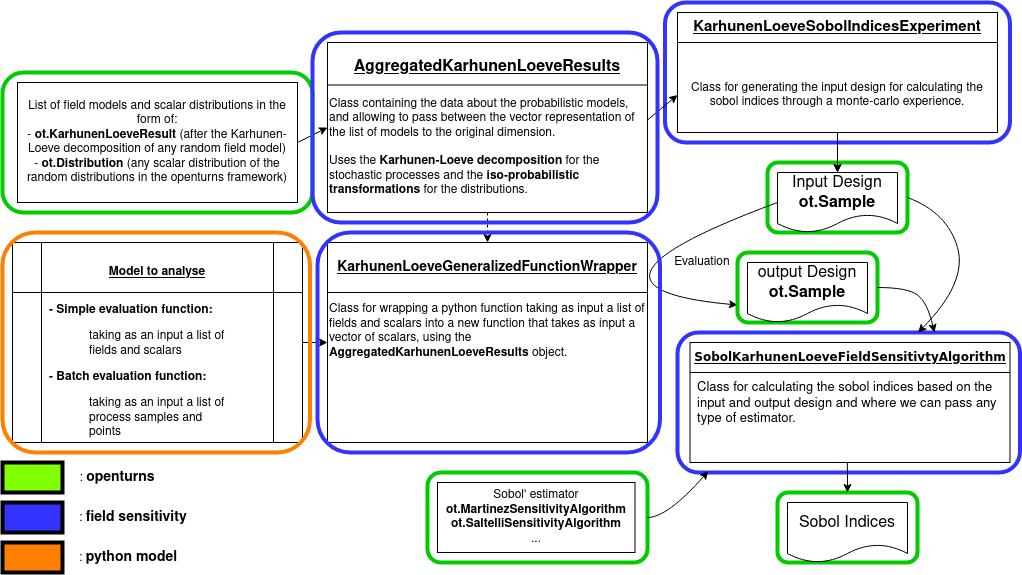

The diagram above was exported from draw.io. Its source (the exported page's mxGraphModel, read from the mxfile embedded in the PNG):
<mxGraphModel dx="776" dy="738" grid="1" gridSize="10" guides="1" tooltips="1" connect="1" arrows="1" fold="1" page="1" pageScale="1" pageWidth="850" pageHeight="1100" math="0" shadow="0">
  <root>
    <mxCell id="0" />
    <mxCell id="1" parent="0" />
    <mxCell id="7uYt_QIkDhrGaQEV5rvL-152" value="" style="edgeStyle=orthogonalEdgeStyle;rounded=0;orthogonalLoop=1;jettySize=auto;html=1;" edge="1" parent="1" source="7uYt_QIkDhrGaQEV5rvL-134" target="7uYt_QIkDhrGaQEV5rvL-113">
      <mxGeometry relative="1" as="geometry" />
    </mxCell>
    <mxCell id="7uYt_QIkDhrGaQEV5rvL-134" value="" style="rounded=1;whiteSpace=wrap;html=1;fillColor=none;strokeWidth=4;strokeColor=#3333FF;" vertex="1" parent="1">
      <mxGeometry x="777.5" y="400" width="345" height="140" as="geometry" />
    </mxCell>
    <mxCell id="7uYt_QIkDhrGaQEV5rvL-115" value="" style="rounded=0;whiteSpace=wrap;html=1;" vertex="1" parent="1">
      <mxGeometry x="802.5" y="740" width="320" height="120" as="geometry" />
    </mxCell>
    <mxCell id="7uYt_QIkDhrGaQEV5rvL-137" value="&lt;div align=&quot;left&quot;&gt;&lt;font style=&quot;font-size: 13px&quot;&gt;Class for calculating the sobol indices based on the input and output design&lt;/font&gt;&lt;font style=&quot;font-size: 13px&quot;&gt; and where we can pass any type of estimator.&lt;br&gt;&lt;/font&gt;&lt;/div&gt;&lt;div align=&quot;left&quot;&gt;&lt;font style=&quot;font-size: 13px&quot;&gt;&lt;br&gt;&lt;/font&gt;&lt;/div&gt;&lt;div align=&quot;left&quot;&gt;&lt;font style=&quot;font-size: 13px&quot;&gt;&lt;br&gt;&lt;/font&gt;&lt;/div&gt;&lt;div align=&quot;left&quot;&gt;&lt;font style=&quot;font-size: 13px&quot;&gt;&lt;br&gt;&lt;/font&gt;&lt;/div&gt;&lt;div align=&quot;left&quot;&gt;&lt;font style=&quot;font-size: 13px&quot;&gt;&lt;br&gt;&lt;/font&gt;&lt;/div&gt;&lt;div align=&quot;left&quot;&gt;&lt;font style=&quot;font-size: 13px&quot;&gt;&lt;/font&gt;&lt;br&gt;&lt;/div&gt;" style="text;html=1;strokeColor=none;fillColor=none;align=left;verticalAlign=middle;whiteSpace=wrap;rounded=0;" vertex="1" parent="1">
      <mxGeometry x="807.5" y="840" width="310" as="geometry" />
    </mxCell>
    <mxCell id="7uYt_QIkDhrGaQEV5rvL-135" value="" style="rounded=1;whiteSpace=wrap;html=1;fillColor=none;strokeWidth=4;strokeColor=#3333FF;" vertex="1" parent="1">
      <mxGeometry x="790" y="730" width="342.5" height="140" as="geometry" />
    </mxCell>
    <mxCell id="7uYt_QIkDhrGaQEV5rvL-131" value="" style="rounded=1;whiteSpace=wrap;html=1;fillColor=none;strokeWidth=4;strokeColor=#00CC00;" vertex="1" parent="1">
      <mxGeometry x="880" y="560" width="140" height="70" as="geometry" />
    </mxCell>
    <mxCell id="7uYt_QIkDhrGaQEV5rvL-93" value="&lt;div&gt;List of field models and scalar distributions in the form of:&lt;/div&gt;&lt;div&gt;- &lt;b&gt;ot.KarhunenLoeveResult &lt;/b&gt;(after the Karhunen-Loeve decomposition of any random field model)&lt;/div&gt;&lt;div&gt;- &lt;b&gt;ot.Distribution &lt;/b&gt;(any scalar distribution of the random distributions in the openturns framework)&lt;br&gt;&lt;/div&gt;" style="rounded=0;whiteSpace=wrap;html=1;" vertex="1" parent="1">
      <mxGeometry x="130" y="480" width="280" height="120" as="geometry" />
    </mxCell>
    <mxCell id="7uYt_QIkDhrGaQEV5rvL-94" value="" style="rounded=0;whiteSpace=wrap;html=1;" vertex="1" parent="1">
      <mxGeometry x="440" y="440" width="320" height="170" as="geometry" />
    </mxCell>
    <mxCell id="7uYt_QIkDhrGaQEV5rvL-95" value="" style="endArrow=none;html=1;entryX=1;entryY=0.25;entryDx=0;entryDy=0;exitX=0;exitY=0.25;exitDx=0;exitDy=0;" edge="1" parent="1" source="7uYt_QIkDhrGaQEV5rvL-94" target="7uYt_QIkDhrGaQEV5rvL-94">
      <mxGeometry width="50" height="50" relative="1" as="geometry">
        <mxPoint x="420" y="570" as="sourcePoint" />
        <mxPoint x="470" y="520" as="targetPoint" />
      </mxGeometry>
    </mxCell>
    <mxCell id="7uYt_QIkDhrGaQEV5rvL-96" value="&lt;u&gt;&lt;font style=&quot;font-size: 16px&quot;&gt;&lt;b&gt;AggregatedKarhunenLoeveResults&lt;/b&gt;&lt;/font&gt;&lt;/u&gt;" style="text;html=1;strokeColor=none;fillColor=none;align=center;verticalAlign=middle;whiteSpace=wrap;rounded=0;" vertex="1" parent="1">
      <mxGeometry x="440" y="440" width="320" height="50" as="geometry" />
    </mxCell>
    <mxCell id="7uYt_QIkDhrGaQEV5rvL-98" value="" style="endArrow=classic;html=1;exitX=1;exitY=0.5;exitDx=0;exitDy=0;entryX=0;entryY=0.5;entryDx=0;entryDy=0;" edge="1" parent="1" source="7uYt_QIkDhrGaQEV5rvL-93" target="7uYt_QIkDhrGaQEV5rvL-94">
      <mxGeometry width="50" height="50" relative="1" as="geometry">
        <mxPoint x="460" y="570" as="sourcePoint" />
        <mxPoint x="510" y="520" as="targetPoint" />
      </mxGeometry>
    </mxCell>
    <mxCell id="7uYt_QIkDhrGaQEV5rvL-100" value="" style="endArrow=classic;html=1;exitX=0.5;exitY=1;exitDx=0;exitDy=0;dashed=1;entryX=0.5;entryY=0;entryDx=0;entryDy=0;" edge="1" parent="1" source="7uYt_QIkDhrGaQEV5rvL-94" target="7uYt_QIkDhrGaQEV5rvL-103">
      <mxGeometry width="50" height="50" relative="1" as="geometry">
        <mxPoint x="500" y="750" as="sourcePoint" />
        <mxPoint x="600" y="720" as="targetPoint" />
      </mxGeometry>
    </mxCell>
    <mxCell id="7uYt_QIkDhrGaQEV5rvL-101" value="" style="rounded=0;whiteSpace=wrap;html=1;" vertex="1" parent="1">
      <mxGeometry x="440" y="640" width="320" height="200" as="geometry" />
    </mxCell>
    <mxCell id="7uYt_QIkDhrGaQEV5rvL-102" value="" style="endArrow=none;html=1;entryX=1;entryY=0.25;entryDx=0;entryDy=0;exitX=0;exitY=0.25;exitDx=0;exitDy=0;" edge="1" parent="1" source="7uYt_QIkDhrGaQEV5rvL-101" target="7uYt_QIkDhrGaQEV5rvL-101">
      <mxGeometry width="50" height="50" relative="1" as="geometry">
        <mxPoint x="430" y="790" as="sourcePoint" />
        <mxPoint x="480" y="740" as="targetPoint" />
      </mxGeometry>
    </mxCell>
    <mxCell id="7uYt_QIkDhrGaQEV5rvL-103" value="&lt;font style=&quot;font-size: 14px&quot;&gt;&lt;u&gt;&lt;b&gt;KarhunenLoeveGeneralizedFunctionWrapper&lt;/b&gt;&lt;/u&gt;&lt;/font&gt;" style="text;html=1;strokeColor=none;fillColor=none;align=center;verticalAlign=middle;whiteSpace=wrap;rounded=0;" vertex="1" parent="1">
      <mxGeometry x="440" y="640" width="320" height="50" as="geometry" />
    </mxCell>
    <mxCell id="7uYt_QIkDhrGaQEV5rvL-106" value="" style="shape=process;whiteSpace=wrap;html=1;backgroundOutline=1;" vertex="1" parent="1">
      <mxGeometry x="125" y="640" width="290" height="200" as="geometry" />
    </mxCell>
    <mxCell id="7uYt_QIkDhrGaQEV5rvL-108" value="" style="endArrow=none;html=1;exitX=1;exitY=0.25;exitDx=0;exitDy=0;entryX=0;entryY=0.25;entryDx=0;entryDy=0;" edge="1" parent="1" source="7uYt_QIkDhrGaQEV5rvL-106" target="7uYt_QIkDhrGaQEV5rvL-106">
      <mxGeometry width="50" height="50" relative="1" as="geometry">
        <mxPoint x="145" y="580" as="sourcePoint" />
        <mxPoint x="195" y="530" as="targetPoint" />
      </mxGeometry>
    </mxCell>
    <mxCell id="7uYt_QIkDhrGaQEV5rvL-109" value="&lt;u&gt;&lt;b&gt;Model to analyse&lt;br&gt;&lt;/b&gt;&lt;/u&gt;" style="text;html=1;strokeColor=none;fillColor=none;align=center;verticalAlign=middle;whiteSpace=wrap;rounded=0;" vertex="1" parent="1">
      <mxGeometry x="160" y="650" width="220" height="40" as="geometry" />
    </mxCell>
    <mxCell id="7uYt_QIkDhrGaQEV5rvL-110" value="&lt;div&gt;&lt;b&gt;- Simple evaluation function: &lt;br&gt;&lt;/b&gt;&lt;/div&gt;&lt;blockquote&gt;&lt;div&gt;taking as an input a list of fields and scalars&lt;br&gt;&lt;/div&gt;&lt;/blockquote&gt;&lt;div&gt;&lt;b&gt;- Batch evaluation function:&lt;/b&gt;&lt;/div&gt;&lt;blockquote&gt;&lt;div&gt;taking as an input a list of process samples and points&lt;b&gt;&lt;br&gt;&lt;/b&gt;&lt;/div&gt;&lt;/blockquote&gt;" style="text;html=1;strokeColor=none;fillColor=none;align=left;verticalAlign=middle;whiteSpace=wrap;rounded=0;" vertex="1" parent="1">
      <mxGeometry x="160" y="700" width="225" height="150" as="geometry" />
    </mxCell>
    <mxCell id="7uYt_QIkDhrGaQEV5rvL-112" value="" style="endArrow=classic;html=1;entryX=0;entryY=0.5;entryDx=0;entryDy=0;exitX=1;exitY=0.5;exitDx=0;exitDy=0;" edge="1" parent="1" source="7uYt_QIkDhrGaQEV5rvL-106" target="7uYt_QIkDhrGaQEV5rvL-101">
      <mxGeometry width="50" height="50" relative="1" as="geometry">
        <mxPoint x="360" y="970" as="sourcePoint" />
        <mxPoint x="410" y="920" as="targetPoint" />
      </mxGeometry>
    </mxCell>
    <mxCell id="7uYt_QIkDhrGaQEV5rvL-113" value="&lt;div style=&quot;font-size: 16px&quot;&gt;&lt;font style=&quot;font-size: 16px&quot;&gt;Input Design &lt;/font&gt;&lt;/div&gt;&lt;font style=&quot;font-size: 16px&quot;&gt;&lt;b&gt;ot.Sample&lt;/b&gt;&lt;/font&gt;" style="shape=document;whiteSpace=wrap;html=1;boundedLbl=1;" vertex="1" parent="1">
      <mxGeometry x="890" y="570" width="120" height="60" as="geometry" />
    </mxCell>
    <mxCell id="7uYt_QIkDhrGaQEV5rvL-116" value="" style="endArrow=none;html=1;entryX=1;entryY=0.25;entryDx=0;entryDy=0;exitX=0;exitY=0.25;exitDx=0;exitDy=0;" edge="1" parent="1" source="7uYt_QIkDhrGaQEV5rvL-115" target="7uYt_QIkDhrGaQEV5rvL-115">
      <mxGeometry width="50" height="50" relative="1" as="geometry">
        <mxPoint x="762.5" y="930" as="sourcePoint" />
        <mxPoint x="812.5" y="880" as="targetPoint" />
      </mxGeometry>
    </mxCell>
    <mxCell id="7uYt_QIkDhrGaQEV5rvL-117" value="&lt;u&gt;&lt;font size=&quot;1&quot;&gt;&lt;span style=&quot;font-size: 12px ; font-family: &amp;#34;calibri&amp;#34; , sans-serif ; color: rgb(0 , 0 , 0) ; background-color: transparent ; font-weight: 700 ; font-style: normal ; font-variant: normal ; vertical-align: baseline&quot; id=&quot;docs-internal-guid-c8005298-7fff-4a9d-0b4a-e02541c0f850&quot;&gt;SobolKarhunenLoeveFieldSensitivtyAlgorithm&lt;/span&gt;&lt;/font&gt;&lt;/u&gt;" style="text;html=1;strokeColor=none;fillColor=none;align=center;verticalAlign=middle;whiteSpace=wrap;rounded=0;" vertex="1" parent="1">
      <mxGeometry x="802.5" y="740" width="320" height="30" as="geometry" />
    </mxCell>
    <mxCell id="7uYt_QIkDhrGaQEV5rvL-118" value="&lt;div align=&quot;left&quot;&gt;Class containing the data about the probabilistic models, and allowing to pass between the vector representation of the list of models to the original dimension. &amp;nbsp; &lt;br&gt;&lt;/div&gt;&lt;div align=&quot;left&quot;&gt;&lt;br&gt;&lt;/div&gt;&lt;div align=&quot;left&quot;&gt;Uses the &lt;b&gt;Karhunen-Loeve decomposition&lt;/b&gt; for the stochastic processes and the &lt;b&gt;iso-probabilistic transformations&lt;/b&gt; for the distributions. &lt;br&gt;&lt;/div&gt;" style="text;html=1;strokeColor=none;fillColor=none;align=left;verticalAlign=middle;whiteSpace=wrap;rounded=0;" vertex="1" parent="1">
      <mxGeometry x="440" y="490" width="320" height="110" as="geometry" />
    </mxCell>
    <mxCell id="7uYt_QIkDhrGaQEV5rvL-119" value="" style="rounded=0;whiteSpace=wrap;html=1;" vertex="1" parent="1">
      <mxGeometry x="790" y="410" width="320" height="120" as="geometry" />
    </mxCell>
    <mxCell id="7uYt_QIkDhrGaQEV5rvL-120" value="" style="endArrow=none;html=1;entryX=1;entryY=0.25;entryDx=0;entryDy=0;exitX=0;exitY=0.25;exitDx=0;exitDy=0;" edge="1" parent="1" source="7uYt_QIkDhrGaQEV5rvL-119" target="7uYt_QIkDhrGaQEV5rvL-119">
      <mxGeometry width="50" height="50" relative="1" as="geometry">
        <mxPoint x="790" y="560" as="sourcePoint" />
        <mxPoint x="840" y="510" as="targetPoint" />
      </mxGeometry>
    </mxCell>
    <mxCell id="7uYt_QIkDhrGaQEV5rvL-121" value="&lt;font style=&quot;font-size: 15px&quot;&gt;&lt;u&gt;&lt;b&gt;KarhunenLoeveSobolIndicesExperiment&lt;/b&gt;&lt;/u&gt;&lt;/font&gt;" style="text;html=1;strokeColor=none;fillColor=none;align=center;verticalAlign=middle;whiteSpace=wrap;rounded=0;" vertex="1" parent="1">
      <mxGeometry x="790" y="400" width="320" height="50" as="geometry" />
    </mxCell>
    <mxCell id="7uYt_QIkDhrGaQEV5rvL-123" value="&lt;div&gt;Class for generating the input design for calculating the sobol indices through a monte-carlo experience. &lt;br&gt;&lt;/div&gt;" style="text;html=1;strokeColor=none;fillColor=none;align=center;verticalAlign=middle;whiteSpace=wrap;rounded=0;" vertex="1" parent="1">
      <mxGeometry x="790" y="465" width="320" height="55" as="geometry" />
    </mxCell>
    <mxCell id="7uYt_QIkDhrGaQEV5rvL-124" value="" style="endArrow=classic;html=1;exitX=1;exitY=0.25;exitDx=0;exitDy=0;entryX=0;entryY=0.5;entryDx=0;entryDy=0;" edge="1" parent="1" source="7uYt_QIkDhrGaQEV5rvL-118" target="7uYt_QIkDhrGaQEV5rvL-123">
      <mxGeometry width="50" height="50" relative="1" as="geometry">
        <mxPoint x="740" y="430" as="sourcePoint" />
        <mxPoint x="670" y="370" as="targetPoint" />
      </mxGeometry>
    </mxCell>
    <mxCell id="7uYt_QIkDhrGaQEV5rvL-126" value="" style="endArrow=classic;html=1;entryX=0.5;entryY=0;entryDx=0;entryDy=0;exitX=0.5;exitY=1;exitDx=0;exitDy=0;" edge="1" parent="1" source="7uYt_QIkDhrGaQEV5rvL-119" target="7uYt_QIkDhrGaQEV5rvL-113">
      <mxGeometry width="50" height="50" relative="1" as="geometry">
        <mxPoint x="1120" y="630" as="sourcePoint" />
        <mxPoint x="1170" y="580" as="targetPoint" />
      </mxGeometry>
    </mxCell>
    <mxCell id="7uYt_QIkDhrGaQEV5rvL-127" value="" style="curved=1;endArrow=classic;html=1;exitX=0;exitY=0.5;exitDx=0;exitDy=0;entryX=0;entryY=0.75;entryDx=0;entryDy=0;" edge="1" parent="1" source="7uYt_QIkDhrGaQEV5rvL-113" target="7uYt_QIkDhrGaQEV5rvL-139">
      <mxGeometry width="50" height="50" relative="1" as="geometry">
        <mxPoint x="780" y="710" as="sourcePoint" />
        <mxPoint x="820" y="950" as="targetPoint" />
        <Array as="points">
          <mxPoint x="660" y="685" />
        </Array>
      </mxGeometry>
    </mxCell>
    <mxCell id="7uYt_QIkDhrGaQEV5rvL-129" value="&lt;div align=&quot;left&quot;&gt;Class for wrapping a python function taking as input a list of fields and scalars into a new function that takes as input a vector of scalars, using the &lt;b&gt;AggregatedKarhunenLoeveResults &lt;/b&gt;object.&lt;br&gt;&lt;/div&gt;&lt;div align=&quot;left&quot;&gt;&lt;br&gt;&lt;/div&gt;&lt;div align=&quot;left&quot;&gt;&lt;br&gt;&lt;/div&gt;&lt;div align=&quot;left&quot;&gt;&lt;br&gt;&lt;/div&gt;&lt;div align=&quot;left&quot;&gt;&lt;br&gt;&lt;/div&gt;&lt;div align=&quot;left&quot;&gt;&lt;br&gt;&lt;/div&gt;" style="text;html=1;strokeColor=none;fillColor=none;align=left;verticalAlign=middle;whiteSpace=wrap;rounded=0;" vertex="1" parent="1">
      <mxGeometry x="440" y="690" width="320" height="150" as="geometry" />
    </mxCell>
    <mxCell id="7uYt_QIkDhrGaQEV5rvL-130" value="" style="rounded=1;whiteSpace=wrap;html=1;fillColor=none;strokeWidth=4;strokeColor=#00CC00;" vertex="1" parent="1">
      <mxGeometry x="115" y="470" width="310" height="140" as="geometry" />
    </mxCell>
    <mxCell id="7uYt_QIkDhrGaQEV5rvL-132" value="" style="rounded=1;whiteSpace=wrap;html=1;fillColor=none;strokeWidth=4;strokeColor=#3333FF;" vertex="1" parent="1">
      <mxGeometry x="425" y="430" width="345" height="190" as="geometry" />
    </mxCell>
    <mxCell id="7uYt_QIkDhrGaQEV5rvL-133" value="" style="rounded=1;whiteSpace=wrap;html=1;fillColor=none;strokeWidth=4;strokeColor=#3333FF;" vertex="1" parent="1">
      <mxGeometry x="430" y="630" width="342.5" height="220" as="geometry" />
    </mxCell>
    <mxCell id="7uYt_QIkDhrGaQEV5rvL-136" value="" style="rounded=1;whiteSpace=wrap;html=1;fillColor=none;strokeWidth=4;strokeColor=#FF8000;" vertex="1" parent="1">
      <mxGeometry x="115" y="630" width="307.5" height="220" as="geometry" />
    </mxCell>
    <mxCell id="7uYt_QIkDhrGaQEV5rvL-138" value="Evaluation" style="text;html=1;strokeColor=none;fillColor=none;align=center;verticalAlign=middle;whiteSpace=wrap;rounded=0;" vertex="1" parent="1">
      <mxGeometry x="790" y="640" width="50" height="40" as="geometry" />
    </mxCell>
    <mxCell id="7uYt_QIkDhrGaQEV5rvL-139" value="" style="rounded=1;whiteSpace=wrap;html=1;fillColor=none;strokeWidth=4;strokeColor=#00CC00;" vertex="1" parent="1">
      <mxGeometry x="850" y="650" width="140" height="70" as="geometry" />
    </mxCell>
    <mxCell id="7uYt_QIkDhrGaQEV5rvL-140" value="&lt;font style=&quot;font-size: 16px&quot;&gt;output&lt;/font&gt;&lt;font style=&quot;font-size: 16px&quot;&gt; Design &lt;/font&gt;&lt;font style=&quot;font-size: 16px&quot;&gt;&lt;b&gt;ot.Sample&lt;/b&gt;&lt;/font&gt;" style="shape=document;whiteSpace=wrap;html=1;boundedLbl=1;" vertex="1" parent="1">
      <mxGeometry x="860" y="660" width="120" height="60" as="geometry" />
    </mxCell>
    <mxCell id="7uYt_QIkDhrGaQEV5rvL-141" value="" style="curved=1;endArrow=classic;html=1;exitX=1;exitY=0.5;exitDx=0;exitDy=0;entryX=0.75;entryY=0;entryDx=0;entryDy=0;" edge="1" parent="1" source="7uYt_QIkDhrGaQEV5rvL-139" target="7uYt_QIkDhrGaQEV5rvL-135">
      <mxGeometry width="50" height="50" relative="1" as="geometry">
        <mxPoint x="1050" y="700" as="sourcePoint" />
        <mxPoint x="1100" y="650" as="targetPoint" />
        <Array as="points">
          <mxPoint x="1020" y="685" />
          <mxPoint x="1040" y="700" />
        </Array>
      </mxGeometry>
    </mxCell>
    <mxCell id="7uYt_QIkDhrGaQEV5rvL-142" value="" style="curved=1;endArrow=classic;html=1;exitX=1;exitY=0.5;exitDx=0;exitDy=0;" edge="1" parent="1" source="7uYt_QIkDhrGaQEV5rvL-131" target="7uYt_QIkDhrGaQEV5rvL-135">
      <mxGeometry width="50" height="50" relative="1" as="geometry">
        <mxPoint x="1032.5" y="594.9999999999998" as="sourcePoint" />
        <mxPoint x="1080" y="710" as="targetPoint" />
        <Array as="points">
          <mxPoint x="1060" y="610" />
          <mxPoint x="1080" y="680" />
        </Array>
      </mxGeometry>
    </mxCell>
    <mxCell id="7uYt_QIkDhrGaQEV5rvL-143" value="" style="rounded=0;whiteSpace=wrap;html=1;strokeWidth=4;fillColor=#80FF00;" vertex="1" parent="1">
      <mxGeometry x="115" y="860" width="60" height="30" as="geometry" />
    </mxCell>
    <mxCell id="7uYt_QIkDhrGaQEV5rvL-144" value="" style="rounded=0;whiteSpace=wrap;html=1;strokeWidth=4;fillColor=#3333FF;" vertex="1" parent="1">
      <mxGeometry x="115" y="900" width="60" height="30" as="geometry" />
    </mxCell>
    <mxCell id="7uYt_QIkDhrGaQEV5rvL-145" value="" style="rounded=0;whiteSpace=wrap;html=1;strokeWidth=4;fillColor=#FF8000;" vertex="1" parent="1">
      <mxGeometry x="115" y="940" width="60" height="30" as="geometry" />
    </mxCell>
    <mxCell id="7uYt_QIkDhrGaQEV5rvL-147" value=": &lt;font style=&quot;font-size: 14px&quot;&gt;&lt;b&gt;openturns&lt;/b&gt;&lt;/font&gt;" style="text;html=1;strokeColor=none;fillColor=none;align=center;verticalAlign=middle;whiteSpace=wrap;rounded=0;" vertex="1" parent="1">
      <mxGeometry x="190" y="860" width="80" height="30" as="geometry" />
    </mxCell>
    <mxCell id="7uYt_QIkDhrGaQEV5rvL-148" value="&lt;div align=&quot;left&quot;&gt;: &lt;font style=&quot;font-size: 14px&quot;&gt;&lt;b&gt;field sensitivity&lt;/b&gt;&lt;/font&gt;&lt;/div&gt;" style="text;html=1;strokeColor=none;fillColor=none;align=left;verticalAlign=middle;whiteSpace=wrap;rounded=0;" vertex="1" parent="1">
      <mxGeometry x="190" y="900" width="120" height="30" as="geometry" />
    </mxCell>
    <mxCell id="7uYt_QIkDhrGaQEV5rvL-150" value="&lt;div align=&quot;left&quot;&gt;: &lt;font style=&quot;font-size: 14px&quot;&gt;&lt;b&gt;python model&lt;/b&gt;&lt;/font&gt;&lt;/div&gt;" style="text;html=1;strokeColor=none;fillColor=none;align=left;verticalAlign=middle;whiteSpace=wrap;rounded=0;" vertex="1" parent="1">
      <mxGeometry x="190" y="940" width="120" height="30" as="geometry" />
    </mxCell>
    <mxCell id="7uYt_QIkDhrGaQEV5rvL-155" value="" style="rounded=1;whiteSpace=wrap;html=1;fillColor=none;strokeWidth=4;strokeColor=#00CC00;" vertex="1" parent="1">
      <mxGeometry x="890" y="890" width="140" height="70" as="geometry" />
    </mxCell>
    <mxCell id="7uYt_QIkDhrGaQEV5rvL-156" value="&lt;div style=&quot;font-size: 16px&quot;&gt;&lt;font style=&quot;font-size: 16px&quot;&gt;Sobol Indices &lt;/font&gt;&lt;/div&gt;" style="shape=document;whiteSpace=wrap;html=1;boundedLbl=1;" vertex="1" parent="1">
      <mxGeometry x="900" y="900" width="120" height="60" as="geometry" />
    </mxCell>
    <mxCell id="7uYt_QIkDhrGaQEV5rvL-157" value="" style="endArrow=classic;html=1;exitX=0.496;exitY=0.929;exitDx=0;exitDy=0;exitPerimeter=0;entryX=0.5;entryY=0;entryDx=0;entryDy=0;" edge="1" parent="1" source="7uYt_QIkDhrGaQEV5rvL-135" target="7uYt_QIkDhrGaQEV5rvL-155">
      <mxGeometry width="50" height="50" relative="1" as="geometry">
        <mxPoint x="1080" y="950" as="sourcePoint" />
        <mxPoint x="1130" y="900" as="targetPoint" />
      </mxGeometry>
    </mxCell>
    <mxCell id="7uYt_QIkDhrGaQEV5rvL-159" value="&lt;div&gt;Sobol' estimator &lt;br&gt;&lt;/div&gt;&lt;div&gt;&lt;b&gt;ot.MartinezSensitivityAlgorithm&lt;/b&gt;&lt;/div&gt;&lt;div&gt;&lt;b&gt;ot.SaltelliSensitivityAlgorithm&lt;/b&gt;&lt;/div&gt;&lt;div&gt;...&lt;br&gt;&lt;/div&gt;" style="rounded=0;whiteSpace=wrap;html=1;" vertex="1" parent="1">
      <mxGeometry x="550" y="880" width="197.5" height="70" as="geometry" />
    </mxCell>
    <mxCell id="7uYt_QIkDhrGaQEV5rvL-160" value="" style="rounded=1;whiteSpace=wrap;html=1;fillColor=none;strokeWidth=4;strokeColor=#00CC00;" vertex="1" parent="1">
      <mxGeometry x="540" y="870" width="220" height="90" as="geometry" />
    </mxCell>
    <mxCell id="7uYt_QIkDhrGaQEV5rvL-161" value="" style="curved=1;endArrow=classic;html=1;exitX=1;exitY=0.5;exitDx=0;exitDy=0;entryX=0.09;entryY=0.99;entryDx=0;entryDy=0;entryPerimeter=0;" edge="1" parent="1" source="7uYt_QIkDhrGaQEV5rvL-160" target="7uYt_QIkDhrGaQEV5rvL-135">
      <mxGeometry width="50" height="50" relative="1" as="geometry">
        <mxPoint x="770" y="970" as="sourcePoint" />
        <mxPoint x="820" y="920" as="targetPoint" />
        <Array as="points">
          <mxPoint x="780" y="915" />
        </Array>
      </mxGeometry>
    </mxCell>
  </root>
</mxGraphModel>